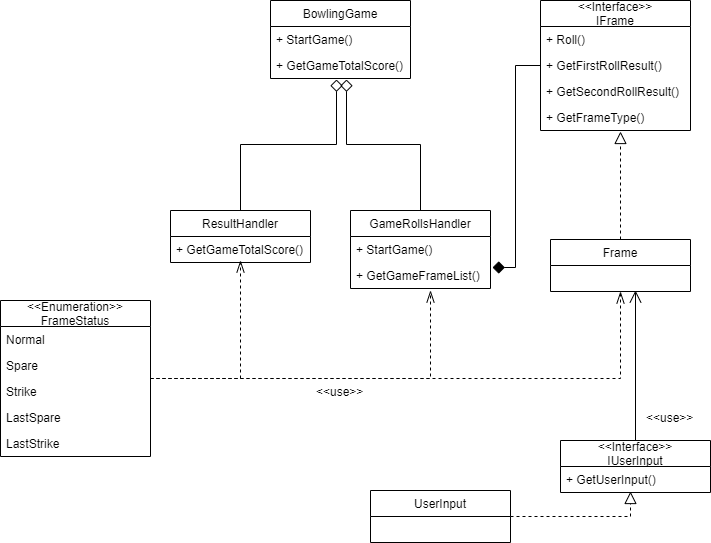

The diagram above was exported from draw.io. Its source (the exported page's mxGraphModel, read from the mxfile embedded in the PNG):
<mxGraphModel dx="1408" dy="544" grid="1" gridSize="10" guides="1" tooltips="1" connect="1" arrows="1" fold="1" page="1" pageScale="1" pageWidth="827" pageHeight="1169" math="0" shadow="0">
  <root>
    <mxCell id="0" />
    <mxCell id="1" parent="0" />
    <mxCell id="DWTGPZXJqQPWtMDKn0wi-1" value="BowlingGame" style="swimlane;fontStyle=0;childLayout=stackLayout;horizontal=1;startSize=26;fillColor=none;horizontalStack=0;resizeParent=1;resizeParentMax=0;resizeLast=0;collapsible=1;marginBottom=0;" vertex="1" parent="1">
      <mxGeometry x="380" y="40" width="140" height="78" as="geometry" />
    </mxCell>
    <mxCell id="DWTGPZXJqQPWtMDKn0wi-2" value="+ StartGame()" style="text;strokeColor=none;fillColor=none;align=left;verticalAlign=top;spacingLeft=4;spacingRight=4;overflow=hidden;rotatable=0;points=[[0,0.5],[1,0.5]];portConstraint=eastwest;" vertex="1" parent="DWTGPZXJqQPWtMDKn0wi-1">
      <mxGeometry y="26" width="140" height="26" as="geometry" />
    </mxCell>
    <mxCell id="DWTGPZXJqQPWtMDKn0wi-3" value="+ GetGameTotalScore()" style="text;strokeColor=none;fillColor=none;align=left;verticalAlign=top;spacingLeft=4;spacingRight=4;overflow=hidden;rotatable=0;points=[[0,0.5],[1,0.5]];portConstraint=eastwest;" vertex="1" parent="DWTGPZXJqQPWtMDKn0wi-1">
      <mxGeometry y="52" width="140" height="26" as="geometry" />
    </mxCell>
    <mxCell id="DWTGPZXJqQPWtMDKn0wi-33" style="edgeStyle=orthogonalEdgeStyle;rounded=0;orthogonalLoop=1;jettySize=auto;html=1;entryX=0.471;entryY=1.038;entryDx=0;entryDy=0;entryPerimeter=0;endArrow=diamond;endFill=0;endSize=10;" edge="1" parent="1" source="DWTGPZXJqQPWtMDKn0wi-5" target="DWTGPZXJqQPWtMDKn0wi-3">
      <mxGeometry relative="1" as="geometry" />
    </mxCell>
    <mxCell id="DWTGPZXJqQPWtMDKn0wi-5" value="ResultHandler" style="swimlane;fontStyle=0;childLayout=stackLayout;horizontal=1;startSize=26;fillColor=none;horizontalStack=0;resizeParent=1;resizeParentMax=0;resizeLast=0;collapsible=1;marginBottom=0;" vertex="1" parent="1">
      <mxGeometry x="280" y="250" width="140" height="52" as="geometry" />
    </mxCell>
    <mxCell id="DWTGPZXJqQPWtMDKn0wi-6" value="+ GetGameTotalScore()" style="text;strokeColor=none;fillColor=none;align=left;verticalAlign=top;spacingLeft=4;spacingRight=4;overflow=hidden;rotatable=0;points=[[0,0.5],[1,0.5]];portConstraint=eastwest;" vertex="1" parent="DWTGPZXJqQPWtMDKn0wi-5">
      <mxGeometry y="26" width="140" height="26" as="geometry" />
    </mxCell>
    <mxCell id="DWTGPZXJqQPWtMDKn0wi-34" style="edgeStyle=orthogonalEdgeStyle;rounded=0;orthogonalLoop=1;jettySize=auto;html=1;entryX=0.543;entryY=1.038;entryDx=0;entryDy=0;entryPerimeter=0;endArrow=diamond;endFill=0;endSize=10;" edge="1" parent="1" source="DWTGPZXJqQPWtMDKn0wi-8" target="DWTGPZXJqQPWtMDKn0wi-3">
      <mxGeometry relative="1" as="geometry" />
    </mxCell>
    <mxCell id="DWTGPZXJqQPWtMDKn0wi-8" value="GameRollsHandler" style="swimlane;fontStyle=0;childLayout=stackLayout;horizontal=1;startSize=26;fillColor=none;horizontalStack=0;resizeParent=1;resizeParentMax=0;resizeLast=0;collapsible=1;marginBottom=0;" vertex="1" parent="1">
      <mxGeometry x="460" y="250" width="140" height="78" as="geometry" />
    </mxCell>
    <mxCell id="DWTGPZXJqQPWtMDKn0wi-9" value="+ StartGame()" style="text;strokeColor=none;fillColor=none;align=left;verticalAlign=top;spacingLeft=4;spacingRight=4;overflow=hidden;rotatable=0;points=[[0,0.5],[1,0.5]];portConstraint=eastwest;" vertex="1" parent="DWTGPZXJqQPWtMDKn0wi-8">
      <mxGeometry y="26" width="140" height="26" as="geometry" />
    </mxCell>
    <mxCell id="DWTGPZXJqQPWtMDKn0wi-10" value="+ GetGameFrameList()" style="text;strokeColor=none;fillColor=none;align=left;verticalAlign=top;spacingLeft=4;spacingRight=4;overflow=hidden;rotatable=0;points=[[0,0.5],[1,0.5]];portConstraint=eastwest;" vertex="1" parent="DWTGPZXJqQPWtMDKn0wi-8">
      <mxGeometry y="52" width="140" height="26" as="geometry" />
    </mxCell>
    <mxCell id="DWTGPZXJqQPWtMDKn0wi-12" value="&lt;&lt;Interface&gt;&gt;&#10;IFrame" style="swimlane;fontStyle=0;childLayout=stackLayout;horizontal=1;startSize=26;fillColor=none;horizontalStack=0;resizeParent=1;resizeParentMax=0;resizeLast=0;collapsible=1;marginBottom=0;" vertex="1" parent="1">
      <mxGeometry x="650" y="40" width="150" height="130" as="geometry" />
    </mxCell>
    <mxCell id="DWTGPZXJqQPWtMDKn0wi-13" value="+ Roll()" style="text;strokeColor=none;fillColor=none;align=left;verticalAlign=top;spacingLeft=4;spacingRight=4;overflow=hidden;rotatable=0;points=[[0,0.5],[1,0.5]];portConstraint=eastwest;" vertex="1" parent="DWTGPZXJqQPWtMDKn0wi-12">
      <mxGeometry y="26" width="150" height="26" as="geometry" />
    </mxCell>
    <mxCell id="DWTGPZXJqQPWtMDKn0wi-14" value="+ GetFirstRollResult()" style="text;strokeColor=none;fillColor=none;align=left;verticalAlign=top;spacingLeft=4;spacingRight=4;overflow=hidden;rotatable=0;points=[[0,0.5],[1,0.5]];portConstraint=eastwest;" vertex="1" parent="DWTGPZXJqQPWtMDKn0wi-12">
      <mxGeometry y="52" width="150" height="26" as="geometry" />
    </mxCell>
    <mxCell id="DWTGPZXJqQPWtMDKn0wi-15" value="+ GetSecondRollResult()" style="text;strokeColor=none;fillColor=none;align=left;verticalAlign=top;spacingLeft=4;spacingRight=4;overflow=hidden;rotatable=0;points=[[0,0.5],[1,0.5]];portConstraint=eastwest;" vertex="1" parent="DWTGPZXJqQPWtMDKn0wi-12">
      <mxGeometry y="78" width="150" height="26" as="geometry" />
    </mxCell>
    <mxCell id="DWTGPZXJqQPWtMDKn0wi-16" value="+ GetFrameType()" style="text;strokeColor=none;fillColor=none;align=left;verticalAlign=top;spacingLeft=4;spacingRight=4;overflow=hidden;rotatable=0;points=[[0,0.5],[1,0.5]];portConstraint=eastwest;" vertex="1" parent="DWTGPZXJqQPWtMDKn0wi-12">
      <mxGeometry y="104" width="150" height="26" as="geometry" />
    </mxCell>
    <mxCell id="DWTGPZXJqQPWtMDKn0wi-49" style="edgeStyle=orthogonalEdgeStyle;rounded=0;orthogonalLoop=1;jettySize=auto;html=1;endArrow=open;endFill=0;endSize=10;" edge="1" parent="1" source="DWTGPZXJqQPWtMDKn0wi-18">
      <mxGeometry relative="1" as="geometry">
        <mxPoint x="745" y="330" as="targetPoint" />
      </mxGeometry>
    </mxCell>
    <mxCell id="DWTGPZXJqQPWtMDKn0wi-18" value="&lt;&lt;Interface&gt;&gt;&#10;IUserInput" style="swimlane;fontStyle=0;childLayout=stackLayout;horizontal=1;startSize=26;fillColor=none;horizontalStack=0;resizeParent=1;resizeParentMax=0;resizeLast=0;collapsible=1;marginBottom=0;" vertex="1" parent="1">
      <mxGeometry x="670" y="480" width="150" height="52" as="geometry" />
    </mxCell>
    <mxCell id="DWTGPZXJqQPWtMDKn0wi-19" value="+ GetUserInput()" style="text;strokeColor=none;fillColor=none;align=left;verticalAlign=top;spacingLeft=4;spacingRight=4;overflow=hidden;rotatable=0;points=[[0,0.5],[1,0.5]];portConstraint=eastwest;" vertex="1" parent="DWTGPZXJqQPWtMDKn0wi-18">
      <mxGeometry y="26" width="150" height="26" as="geometry" />
    </mxCell>
    <mxCell id="DWTGPZXJqQPWtMDKn0wi-45" style="edgeStyle=orthogonalEdgeStyle;rounded=0;orthogonalLoop=1;jettySize=auto;html=1;entryX=0.467;entryY=0.962;entryDx=0;entryDy=0;entryPerimeter=0;dashed=1;endArrow=block;endFill=0;endSize=10;" edge="1" parent="1" source="DWTGPZXJqQPWtMDKn0wi-23" target="DWTGPZXJqQPWtMDKn0wi-19">
      <mxGeometry relative="1" as="geometry" />
    </mxCell>
    <mxCell id="DWTGPZXJqQPWtMDKn0wi-23" value="UserInput" style="swimlane;fontStyle=0;childLayout=stackLayout;horizontal=1;startSize=26;fillColor=none;horizontalStack=0;resizeParent=1;resizeParentMax=0;resizeLast=0;collapsible=1;marginBottom=0;" vertex="1" parent="1">
      <mxGeometry x="480" y="530" width="140" height="52" as="geometry" />
    </mxCell>
    <mxCell id="DWTGPZXJqQPWtMDKn0wi-36" style="edgeStyle=orthogonalEdgeStyle;rounded=0;orthogonalLoop=1;jettySize=auto;html=1;exitX=0.5;exitY=0;exitDx=0;exitDy=0;entryX=0.533;entryY=1.038;entryDx=0;entryDy=0;entryPerimeter=0;endArrow=block;endFill=0;endSize=10;dashed=1;" edge="1" parent="1" source="DWTGPZXJqQPWtMDKn0wi-25" target="DWTGPZXJqQPWtMDKn0wi-16">
      <mxGeometry relative="1" as="geometry" />
    </mxCell>
    <mxCell id="DWTGPZXJqQPWtMDKn0wi-25" value="Frame" style="swimlane;fontStyle=0;childLayout=stackLayout;horizontal=1;startSize=26;fillColor=none;horizontalStack=0;resizeParent=1;resizeParentMax=0;resizeLast=0;collapsible=1;marginBottom=0;" vertex="1" parent="1">
      <mxGeometry x="660" y="279" width="140" height="52" as="geometry" />
    </mxCell>
    <mxCell id="DWTGPZXJqQPWtMDKn0wi-37" style="edgeStyle=orthogonalEdgeStyle;rounded=0;orthogonalLoop=1;jettySize=auto;html=1;entryX=0.5;entryY=1;entryDx=0;entryDy=0;dashed=1;endArrow=openThin;endFill=0;endSize=10;" edge="1" parent="1" source="DWTGPZXJqQPWtMDKn0wi-26" target="DWTGPZXJqQPWtMDKn0wi-25">
      <mxGeometry relative="1" as="geometry" />
    </mxCell>
    <mxCell id="DWTGPZXJqQPWtMDKn0wi-39" style="edgeStyle=orthogonalEdgeStyle;rounded=0;orthogonalLoop=1;jettySize=auto;html=1;dashed=1;endArrow=openThin;endFill=0;endSize=10;" edge="1" parent="1" source="DWTGPZXJqQPWtMDKn0wi-26">
      <mxGeometry relative="1" as="geometry">
        <mxPoint x="540" y="330" as="targetPoint" />
      </mxGeometry>
    </mxCell>
    <mxCell id="DWTGPZXJqQPWtMDKn0wi-41" style="edgeStyle=orthogonalEdgeStyle;rounded=0;orthogonalLoop=1;jettySize=auto;html=1;dashed=1;endArrow=openThin;endFill=0;endSize=10;" edge="1" parent="1" source="DWTGPZXJqQPWtMDKn0wi-26">
      <mxGeometry relative="1" as="geometry">
        <mxPoint x="350" y="300" as="targetPoint" />
      </mxGeometry>
    </mxCell>
    <mxCell id="DWTGPZXJqQPWtMDKn0wi-26" value="&lt;&lt;Enumeration&gt;&gt;&#10;FrameStatus" style="swimlane;fontStyle=0;childLayout=stackLayout;horizontal=1;startSize=26;fillColor=none;horizontalStack=0;resizeParent=1;resizeParentMax=0;resizeLast=0;collapsible=1;marginBottom=0;" vertex="1" parent="1">
      <mxGeometry x="110" y="340" width="150" height="156" as="geometry" />
    </mxCell>
    <mxCell id="DWTGPZXJqQPWtMDKn0wi-27" value="Normal" style="text;strokeColor=none;fillColor=none;align=left;verticalAlign=top;spacingLeft=4;spacingRight=4;overflow=hidden;rotatable=0;points=[[0,0.5],[1,0.5]];portConstraint=eastwest;" vertex="1" parent="DWTGPZXJqQPWtMDKn0wi-26">
      <mxGeometry y="26" width="150" height="26" as="geometry" />
    </mxCell>
    <mxCell id="DWTGPZXJqQPWtMDKn0wi-28" value="Spare" style="text;strokeColor=none;fillColor=none;align=left;verticalAlign=top;spacingLeft=4;spacingRight=4;overflow=hidden;rotatable=0;points=[[0,0.5],[1,0.5]];portConstraint=eastwest;" vertex="1" parent="DWTGPZXJqQPWtMDKn0wi-26">
      <mxGeometry y="52" width="150" height="26" as="geometry" />
    </mxCell>
    <mxCell id="DWTGPZXJqQPWtMDKn0wi-29" value="Strike" style="text;strokeColor=none;fillColor=none;align=left;verticalAlign=top;spacingLeft=4;spacingRight=4;overflow=hidden;rotatable=0;points=[[0,0.5],[1,0.5]];portConstraint=eastwest;" vertex="1" parent="DWTGPZXJqQPWtMDKn0wi-26">
      <mxGeometry y="78" width="150" height="26" as="geometry" />
    </mxCell>
    <mxCell id="DWTGPZXJqQPWtMDKn0wi-30" value="LastSpare" style="text;strokeColor=none;fillColor=none;align=left;verticalAlign=top;spacingLeft=4;spacingRight=4;overflow=hidden;rotatable=0;points=[[0,0.5],[1,0.5]];portConstraint=eastwest;" vertex="1" parent="DWTGPZXJqQPWtMDKn0wi-26">
      <mxGeometry y="104" width="150" height="26" as="geometry" />
    </mxCell>
    <mxCell id="DWTGPZXJqQPWtMDKn0wi-32" value="LastStrike" style="text;strokeColor=none;fillColor=none;align=left;verticalAlign=top;spacingLeft=4;spacingRight=4;overflow=hidden;rotatable=0;points=[[0,0.5],[1,0.5]];portConstraint=eastwest;" vertex="1" parent="DWTGPZXJqQPWtMDKn0wi-26">
      <mxGeometry y="130" width="150" height="26" as="geometry" />
    </mxCell>
    <mxCell id="DWTGPZXJqQPWtMDKn0wi-35" style="edgeStyle=orthogonalEdgeStyle;rounded=0;orthogonalLoop=1;jettySize=auto;html=1;entryX=1.014;entryY=0.192;entryDx=0;entryDy=0;entryPerimeter=0;endArrow=diamond;endFill=1;endSize=10;" edge="1" parent="1" source="DWTGPZXJqQPWtMDKn0wi-14" target="DWTGPZXJqQPWtMDKn0wi-10">
      <mxGeometry relative="1" as="geometry" />
    </mxCell>
    <mxCell id="DWTGPZXJqQPWtMDKn0wi-43" value="&lt;&lt;use&gt;&gt;" style="text;strokeColor=none;fillColor=none;align=left;verticalAlign=top;spacingLeft=4;spacingRight=4;overflow=hidden;rotatable=0;points=[[0,0.5],[1,0.5]];portConstraint=eastwest;" vertex="1" parent="1">
      <mxGeometry x="420" y="418" width="60" height="26" as="geometry" />
    </mxCell>
    <mxCell id="DWTGPZXJqQPWtMDKn0wi-50" value="&lt;&lt;use&gt;&gt;" style="text;strokeColor=none;fillColor=none;align=left;verticalAlign=top;spacingLeft=4;spacingRight=4;overflow=hidden;rotatable=0;points=[[0,0.5],[1,0.5]];portConstraint=eastwest;" vertex="1" parent="1">
      <mxGeometry x="750" y="444" width="60" height="26" as="geometry" />
    </mxCell>
  </root>
</mxGraphModel>